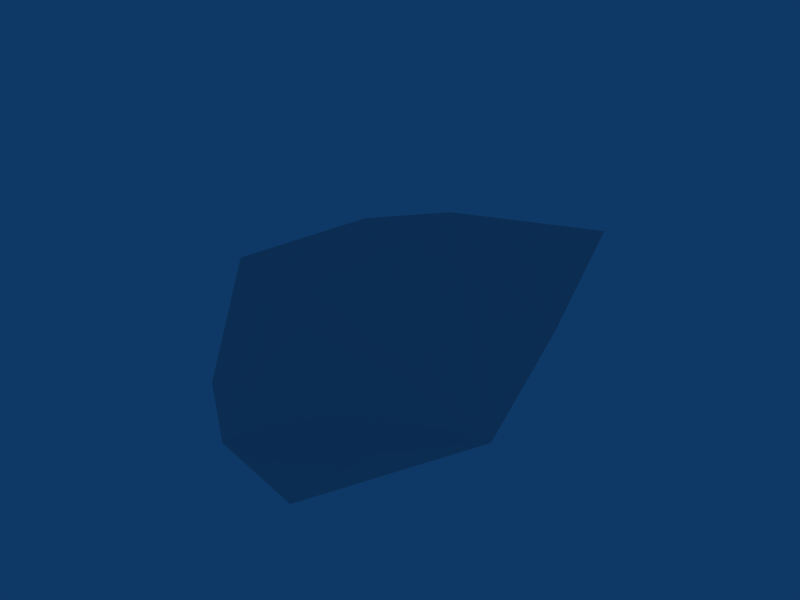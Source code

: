 # Source: gib.blend  (saved by Blender 2.41.0; exported with 4.5.12 LTS)
import bpy
from mathutils import Matrix  # noqa: F401  (used for matrix-valued properties, if any)

bpy.ops.wm.read_factory_settings(use_empty=True)
scene = bpy.context.scene
scene.name = 'Scene'

# ---- collections
col_collection_1 = bpy.data.collections.new('Collection 1'); scene.collection.children.link(col_collection_1)

# ---- materials (node trees are filled in below, after node groups)
mat_material = bpy.data.materials.new('Material')
mat_material.alpha_threshold = 0.0
mat_material.roughness = 0.5
mat_material.line_color = (0.0, 0.0, 0.0, 1.0)

# ---- material node trees

# ---- world
world_world = bpy.data.worlds.new('World'); scene.world = world_world
world_world.color = (0.05656, 0.2208, 0.4)
world_world.use_sun_shadow = False
world_world.sun_shadow_jitter_overblur = 0.0
world_world.cycles.sampling_method = 'MANUAL'
world_world.cycles.sample_map_resolution = 256

# ---- meshes
me_cube = bpy.data.meshes.new('Cube')
me_cube.from_pydata([(-0.1008, -5.259, -1.827), (3.634, -6.117, -1.517), (6.35, -2.457, -1.09), (4.609, 2.022, -0.8726), (3.341, 5.808, 0.1681), (0.6328, 6.978, -0.6388), (-4.283, 3.106, -0.2043), (-5.963, -0.3506, -0.556), (-3.143, -3.464, -2.083), (-1.191, -2.542, 0.524), (0.4535, 2.105, 1.288), (2.756, -1.303, -2.371), (-1.842, 2.024, -2.028)], [], [(0, 9, 7, 8), (0, 1, 2, 9), (6, 7, 9, 10), (2, 3, 10, 9), (4, 5, 10), (3, 4, 10), (5, 6, 10), (1, 11, 3, 2), (0, 8, 11), (0, 11, 1), (8, 12, 11), (7, 12, 8), (6, 12, 7), (5, 12, 6), (4, 12, 5), (4, 3, 11, 12)])
_uv = me_cube.uv_layers.new(name='UVMap')
_uv.uv.foreach_set('vector', [0.4038, 0.0322, 0.2961, 0.2411, 0.01, 0.3235, 0.2068, 0.03648, 0.4038, 0.0322, 0.5688, 0.1008, 0.5938, 0.3166, 0.2961, 0.2411, 0.06464, 0.6195, 0.01, 0.3235, 0.2961, 0.2411, 0.3084, 0.5739, 0.5938, 0.3166, 0.5209, 0.564, 0.3084, 0.5739, 0.2961, 0.2411, 0.4221, 0.8528, 0.2754, 0.9551, 0.3084, 0.5739, 0.5209, 0.564, 0.4221, 0.8528, 0.3084, 0.5739, 0.2754, 0.9551, 0.06464, 0.6195, 0.3084, 0.5739, 0.5688, 0.1008, 0.6395, 0.3829, 0.5209, 0.564, 0.5938, 0.3166, 0.7453, 0.1542, 0.8727, 0.316, 0.6395, 0.3829, 0.7453, 0.1542, 0.6395, 0.3829, 0.5688, 0.1008, 0.8727, 0.316, 0.7917, 0.6529, 0.6395, 0.3829, 0.99, 0.5738, 0.7917, 0.6529, 0.8727, 0.316, 0.9057, 0.7951, 0.7917, 0.6529, 0.99, 0.5738, 0.6646, 0.9633, 0.7917, 0.6529, 0.9057, 0.7951, 0.5489, 0.8539, 0.7917, 0.6529, 0.6646, 0.9633, 0.5489, 0.8539, 0.5209, 0.564, 0.6395, 0.3829, 0.7917, 0.6529])
_ca = me_cube.color_attributes.new('Col', 'BYTE_COLOR', 'CORNER')
_ca.data.foreach_set('color', [1.0, 1.0, 1.0, 1.0, 1.0, 1.0, 1.0, 1.0, 1.0, 1.0, 1.0, 1.0, 1.0, 1.0, 1.0, 1.0, 1.0, 1.0, 1.0, 1.0, 1.0, 1.0, 1.0, 1.0, 1.0, 1.0, 1.0, 1.0, 1.0, 1.0, 1.0, 1.0, 1.0, 1.0, 1.0, 1.0, 1.0, 1.0, 1.0, 1.0, 1.0, 1.0, 1.0, 1.0, 1.0, 1.0, 1.0, 1.0, 1.0, 1.0, 1.0, 1.0, 1.0, 1.0, 1.0, 1.0, 1.0, 1.0, 1.0, 1.0, 1.0, 1.0, 1.0, 1.0, 1.0, 1.0, 1.0, 1.0, 1.0, 1.0, 1.0, 1.0, 1.0, 1.0, 1.0, 1.0, 1.0, 1.0, 1.0, 1.0, 1.0, 1.0, 1.0, 1.0, 1.0, 1.0, 1.0, 1.0, 1.0, 1.0, 1.0, 1.0, 1.0, 1.0, 1.0, 1.0, 1.0, 1.0, 1.0, 1.0, 1.0, 1.0, 1.0, 1.0, 1.0, 1.0, 1.0, 1.0, 1.0, 1.0, 1.0, 1.0, 1.0, 1.0, 1.0, 1.0, 1.0, 1.0, 1.0, 1.0, 1.0, 1.0, 1.0, 1.0, 1.0, 1.0, 1.0, 1.0, 1.0, 1.0, 1.0, 1.0, 1.0, 1.0, 1.0, 1.0, 1.0, 1.0, 1.0, 1.0, 1.0, 1.0, 1.0, 1.0, 1.0, 1.0, 1.0, 1.0, 1.0, 1.0, 1.0, 1.0, 1.0, 1.0, 1.0, 1.0, 1.0, 1.0, 1.0, 1.0, 1.0, 1.0, 1.0, 1.0, 1.0, 1.0, 1.0, 1.0, 1.0, 1.0, 1.0, 1.0, 1.0, 1.0, 1.0, 1.0, 1.0, 1.0, 1.0, 1.0, 1.0, 1.0, 1.0, 1.0, 1.0, 1.0, 1.0, 1.0, 1.0, 1.0, 1.0, 1.0, 1.0, 1.0, 1.0, 1.0, 1.0, 1.0, 1.0, 1.0, 1.0, 1.0, 1.0, 1.0, 1.0, 1.0, 1.0, 1.0, 1.0, 1.0, 1.0, 1.0, 1.0, 1.0, 1.0, 1.0])
me_cube.materials.append(mat_material)
me_cube.use_remesh_preserve_volume = False
me_cube.use_remesh_preserve_attributes = False
me_cube.use_mirror_vertex_groups = False
me_cube.update()

# ---- objects
ob_cube = bpy.data.objects.new('Cube', me_cube)

# ---- transforms, parenting, visibility, modifiers, constraints
ob_cube.location = (0.0, 0.0, 0.0)
ob_cube.scale = (1.415, 1.81, 1.81)
ob_cube.lock_rotations_4d = False
ob_cube.empty_display_type = 'ARROWS'
ob_cube.color = (0.0, 0.0, 0.0, 1.0)
ob_cube.lineart.crease_threshold = 0.0

# ---- collection membership
col_collection_1.objects.link(ob_cube)

# ---- scene / render settings (as saved in the file)
scene.frame_start = 1; scene.frame_end = 250; scene.frame_set(1)
scene.render.engine = 'BLENDER_EEVEE_NEXT'
scene.render.image_settings.color_mode = 'RGB'
scene.render.image_settings.compression = 90
scene.render.resolution_x = 800
scene.render.resolution_y = 600
scene.render.pixel_aspect_x = 100.0
scene.render.pixel_aspect_y = 100.0
scene.render.fps = 25
scene.render.dither_intensity = 0.0
scene.render.use_compositing = False
scene.render.use_sequencer = False
scene.render.bake_bias = 0.0
scene.render.use_stamp_time = False
scene.render.use_stamp_date = False
scene.render.use_stamp_frame = False
scene.render.use_stamp_camera = False
scene.render.use_stamp_scene = False
scene.render.use_stamp_filename = False
scene.render.use_stamp_render_time = False
scene.render.stamp_font_size = 0
scene.cycles.use_denoising = False
scene.cycles.samples = 10
scene.cycles.sampling_pattern = 'TABULATED_SOBOL'
scene.cycles.light_sampling_threshold = 0.0
scene.cycles.use_adaptive_sampling = False
scene.cycles.use_light_tree = False
scene.cycles.blur_glossy = 0.0
scene.cycles.volume_bounces = 1
scene.cycles.pixel_filter_type = 'GAUSSIAN'
scene.cycles.sample_clamp_indirect = 0.0
scene.view_settings.view_transform = 'Raw'
bpy.context.view_layer.update()

# ---- added for rendering (the .blend has no active camera): camera
cam_auto = bpy.data.cameras.new('AutoCamera')
cam_auto.lens = 50.0
cam_auto.sensor_width = 36.0
cam_auto.clip_end = 1000.0
ob_auto_camera = bpy.data.objects.new('AutoCamera', cam_auto)
scene.collection.objects.link(ob_auto_camera)
ob_auto_camera.location = (28.1681, -32.6946, 21.3364)
ob_auto_camera.rotation_euler = (1.09748, -7.21219e-08, 0.694738)
scene.camera = ob_auto_camera
bpy.context.view_layer.update()
